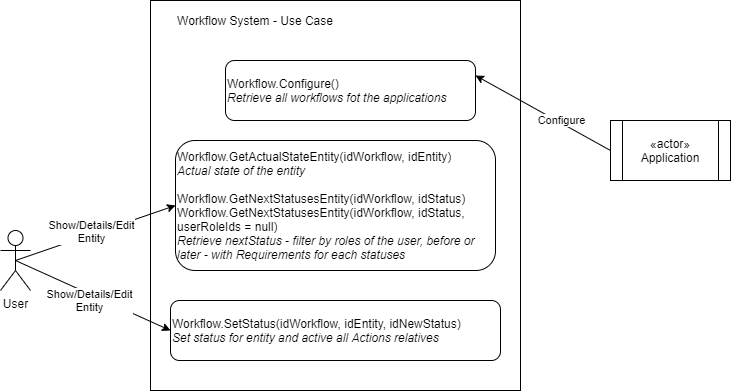

The diagram above was exported from draw.io. Its source (the exported page's mxGraphModel, read from the mxfile embedded in the PNG):
<mxGraphModel dx="734" dy="824" grid="1" gridSize="10" guides="1" tooltips="1" connect="1" arrows="1" fold="1" page="1" pageScale="1" pageWidth="827" pageHeight="1169" math="0" shadow="0">
  <root>
    <mxCell id="0" />
    <mxCell id="1" parent="0" />
    <mxCell id="3" value="" style="rounded=0;whiteSpace=wrap;html=1;" parent="1" vertex="1">
      <mxGeometry x="180" y="120" width="370" height="390" as="geometry" />
    </mxCell>
    <mxCell id="4" value="User" style="shape=umlActor;verticalLabelPosition=bottom;labelBackgroundColor=#ffffff;verticalAlign=top;html=1;outlineConnect=0;" parent="1" vertex="1">
      <mxGeometry x="30" y="350" width="30" height="60" as="geometry" />
    </mxCell>
    <mxCell id="7" value="«actor»&lt;br&gt;Application" style="shape=process;whiteSpace=wrap;html=1;backgroundOutline=1;" parent="1" vertex="1">
      <mxGeometry x="640" y="240" width="120" height="60" as="geometry" />
    </mxCell>
    <mxCell id="8" value="Workflow.Configure()&lt;br&gt;&lt;i&gt;Retrieve all workflows fot the applications&lt;/i&gt;" style="rounded=1;whiteSpace=wrap;html=1;align=left;" parent="1" vertex="1">
      <mxGeometry x="255" y="180" width="250" height="60" as="geometry" />
    </mxCell>
    <mxCell id="9" value="" style="endArrow=classic;html=1;exitX=0;exitY=0.5;exitDx=0;exitDy=0;entryX=1;entryY=0.25;entryDx=0;entryDy=0;" parent="1" source="7" target="8" edge="1">
      <mxGeometry width="50" height="50" relative="1" as="geometry">
        <mxPoint x="410" y="340" as="sourcePoint" />
        <mxPoint x="460" y="290" as="targetPoint" />
      </mxGeometry>
    </mxCell>
    <mxCell id="10" value="Configure" style="edgeLabel;html=1;align=center;verticalAlign=middle;resizable=0;points=[];" parent="9" vertex="1" connectable="0">
      <mxGeometry x="0.3766" y="1" relative="1" as="geometry">
        <mxPoint x="43.15" y="20.599999999999998" as="offset" />
      </mxGeometry>
    </mxCell>
    <mxCell id="11" value="Workflow System - Use Case" style="text;html=1;strokeColor=none;fillColor=none;align=center;verticalAlign=middle;whiteSpace=wrap;rounded=0;" parent="1" vertex="1">
      <mxGeometry x="190" y="130" width="190" height="20" as="geometry" />
    </mxCell>
    <mxCell id="12" value="Workflow.GetActualStateEntity(idWorkflow,&amp;nbsp;idEntity)&lt;br&gt;&lt;i&gt;Actual state of the entity&lt;/i&gt;&lt;br&gt;&lt;br&gt;Workflow.GetNextStatusesEntity(idWorkflow, idStatus)&lt;br&gt;Workflow.GetNextStatusesEntity(idWorkflow, idStatus, userRoleIds = null)&lt;br&gt;&lt;i&gt;Retrieve nextStatus - filter by roles of the user, before or later - with Requirements for each statuses&lt;/i&gt;" style="rounded=1;whiteSpace=wrap;html=1;align=left;" parent="1" vertex="1">
      <mxGeometry x="205" y="260" width="320" height="130" as="geometry" />
    </mxCell>
    <mxCell id="13" value="" style="endArrow=classic;html=1;exitX=0.5;exitY=0.5;exitDx=0;exitDy=0;exitPerimeter=0;entryX=0;entryY=0.5;entryDx=0;entryDy=0;" parent="1" source="4" target="12" edge="1">
      <mxGeometry width="50" height="50" relative="1" as="geometry">
        <mxPoint x="450" y="340" as="sourcePoint" />
        <mxPoint x="500" y="290" as="targetPoint" />
      </mxGeometry>
    </mxCell>
    <mxCell id="14" value="Show/Details/Edit&lt;br&gt;Entity" style="edgeLabel;html=1;align=center;verticalAlign=middle;resizable=0;points=[];" parent="13" vertex="1" connectable="0">
      <mxGeometry x="-0.3164" y="-1" relative="1" as="geometry">
        <mxPoint x="19.830000000000002" y="-12.090000000000002" as="offset" />
      </mxGeometry>
    </mxCell>
    <mxCell id="15" value="" style="endArrow=classic;html=1;exitX=0.5;exitY=0.5;exitDx=0;exitDy=0;exitPerimeter=0;entryX=0;entryY=0.5;entryDx=0;entryDy=0;" parent="1" source="4" target="17" edge="1">
      <mxGeometry width="50" height="50" relative="1" as="geometry">
        <mxPoint x="55" y="170" as="sourcePoint" />
        <mxPoint x="215" y="335" as="targetPoint" />
      </mxGeometry>
    </mxCell>
    <mxCell id="16" value="Show/Details/Edit&lt;br&gt;Entity" style="edgeLabel;html=1;align=center;verticalAlign=middle;resizable=0;points=[];" parent="15" vertex="1" connectable="0">
      <mxGeometry x="-0.3164" y="-1" relative="1" as="geometry">
        <mxPoint x="21.3" y="15.08" as="offset" />
      </mxGeometry>
    </mxCell>
    <mxCell id="17" value="Workflow.SetStatus(idWorkflow, idEntity, idNewStatus)&lt;br&gt;&lt;i&gt;Set status for entity and active all Actions relatives&lt;/i&gt;" style="rounded=1;whiteSpace=wrap;html=1;align=left;" parent="1" vertex="1">
      <mxGeometry x="200" y="420" width="330" height="60" as="geometry" />
    </mxCell>
  </root>
</mxGraphModel>